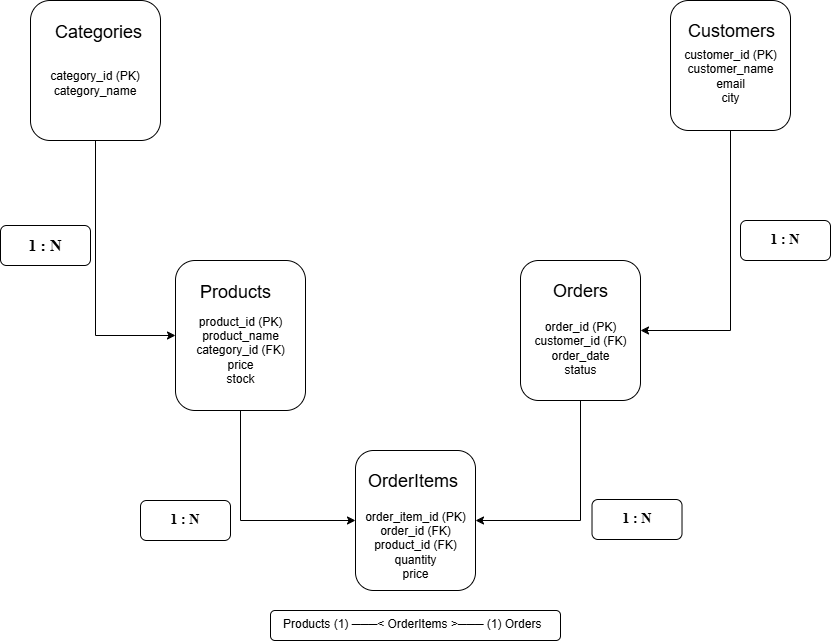

The diagram above was exported from draw.io. Its source (the exported page's mxGraphModel, read from the mxfile embedded in the PNG):
<mxGraphModel dx="1022" dy="564" grid="1" gridSize="10" guides="1" tooltips="1" connect="1" arrows="1" fold="1" page="1" pageScale="1" pageWidth="850" pageHeight="1100" math="0" shadow="0">
  <root>
    <mxCell id="0" />
    <mxCell id="1" parent="0" />
    <mxCell id="Nq8bgOaQrgvRHfXKLyIK-45" parent="1" style="rounded=1;whiteSpace=wrap;html=1;" value="" vertex="1">
      <mxGeometry height="30" width="290" x="280" y="640" as="geometry" />
    </mxCell>
    <mxCell id="Nq8bgOaQrgvRHfXKLyIK-29" parent="1" style="rounded=1;whiteSpace=wrap;html=1;" value="" vertex="1">
      <mxGeometry height="40" width="90" x="10" y="255" as="geometry" />
    </mxCell>
    <mxCell id="Nq8bgOaQrgvRHfXKLyIK-27" edge="1" parent="1" source="Nq8bgOaQrgvRHfXKLyIK-3" style="edgeStyle=orthogonalEdgeStyle;rounded=0;orthogonalLoop=1;jettySize=auto;html=1;exitX=0.5;exitY=1;exitDx=0;exitDy=0;entryX=0;entryY=0.5;entryDx=0;entryDy=0;" target="Nq8bgOaQrgvRHfXKLyIK-7">
      <mxGeometry relative="1" as="geometry" />
    </mxCell>
    <mxCell id="Nq8bgOaQrgvRHfXKLyIK-3" parent="1" style="rounded=1;whiteSpace=wrap;html=1;" value="" vertex="1">
      <mxGeometry height="150" width="130" x="185" y="290" as="geometry" />
    </mxCell>
    <mxCell id="Nq8bgOaQrgvRHfXKLyIK-36" edge="1" parent="1" source="Nq8bgOaQrgvRHfXKLyIK-4" style="edgeStyle=orthogonalEdgeStyle;rounded=0;orthogonalLoop=1;jettySize=auto;html=1;exitX=0.5;exitY=1;exitDx=0;exitDy=0;entryX=0;entryY=0.5;entryDx=0;entryDy=0;" target="Nq8bgOaQrgvRHfXKLyIK-3">
      <mxGeometry relative="1" as="geometry" />
    </mxCell>
    <mxCell id="Nq8bgOaQrgvRHfXKLyIK-4" parent="1" style="rounded=1;whiteSpace=wrap;html=1;" value="" vertex="1">
      <mxGeometry height="140" width="130" x="40" y="30" as="geometry" />
    </mxCell>
    <mxCell id="Nq8bgOaQrgvRHfXKLyIK-37" edge="1" parent="1" source="Nq8bgOaQrgvRHfXKLyIK-5" style="edgeStyle=orthogonalEdgeStyle;rounded=0;orthogonalLoop=1;jettySize=auto;html=1;exitX=0.5;exitY=1;exitDx=0;exitDy=0;entryX=1;entryY=0.5;entryDx=0;entryDy=0;" target="Nq8bgOaQrgvRHfXKLyIK-6">
      <mxGeometry relative="1" as="geometry" />
    </mxCell>
    <mxCell id="Nq8bgOaQrgvRHfXKLyIK-5" parent="1" style="rounded=1;whiteSpace=wrap;html=1;" value="" vertex="1">
      <mxGeometry height="130" width="120" x="680" y="30" as="geometry" />
    </mxCell>
    <mxCell id="Nq8bgOaQrgvRHfXKLyIK-26" edge="1" parent="1" source="Nq8bgOaQrgvRHfXKLyIK-6" style="edgeStyle=orthogonalEdgeStyle;rounded=0;orthogonalLoop=1;jettySize=auto;html=1;exitX=0.5;exitY=1;exitDx=0;exitDy=0;entryX=1;entryY=0.5;entryDx=0;entryDy=0;" target="Nq8bgOaQrgvRHfXKLyIK-7">
      <mxGeometry relative="1" as="geometry" />
    </mxCell>
    <mxCell id="Nq8bgOaQrgvRHfXKLyIK-6" parent="1" style="rounded=1;whiteSpace=wrap;html=1;" value="" vertex="1">
      <mxGeometry height="140" width="120" x="530" y="290" as="geometry" />
    </mxCell>
    <mxCell id="Nq8bgOaQrgvRHfXKLyIK-7" parent="1" style="rounded=1;whiteSpace=wrap;html=1;" value="" vertex="1">
      <mxGeometry height="140" width="120" x="365" y="480" as="geometry" />
    </mxCell>
    <mxCell id="Nq8bgOaQrgvRHfXKLyIK-8" parent="1" style="text;html=1;whiteSpace=wrap;overflow=hidden;rounded=0;" value="&lt;div&gt;&lt;font style=&quot;font-size: 18px;&quot;&gt;Categories&lt;/font&gt;&lt;/div&gt;" vertex="1">
      <mxGeometry height="30" width="127.5" x="62.5" y="45" as="geometry" />
    </mxCell>
    <mxCell id="Nq8bgOaQrgvRHfXKLyIK-9" parent="1" style="text;html=1;whiteSpace=wrap;overflow=hidden;rounded=0;" value="&lt;span style=&quot;font-size: 18px;&quot;&gt;Products&lt;/span&gt;&lt;div&gt;&lt;span style=&quot;font-size: 18px;&quot;&gt;&lt;br&gt;&lt;/span&gt;&lt;/div&gt;" vertex="1">
      <mxGeometry height="30" width="75" x="207.5" y="305" as="geometry" />
    </mxCell>
    <mxCell id="Nq8bgOaQrgvRHfXKLyIK-10" parent="1" style="text;html=1;whiteSpace=wrap;overflow=hidden;rounded=0;" value="&lt;div&gt;&lt;span style=&quot;font-size: 18px;&quot;&gt;Orders&lt;/span&gt;&lt;/div&gt;&lt;div&gt;&lt;span style=&quot;font-size: 18px;&quot;&gt;&lt;br&gt;&lt;/span&gt;&lt;/div&gt;" vertex="1">
      <mxGeometry height="25" width="57.5" x="561.25" y="303.75" as="geometry" />
    </mxCell>
    <mxCell id="Nq8bgOaQrgvRHfXKLyIK-11" parent="1" style="text;html=1;whiteSpace=wrap;overflow=hidden;rounded=0;" value="&lt;div&gt;&lt;span style=&quot;font-size: 18px;&quot;&gt;Customers&lt;/span&gt;&lt;/div&gt;&lt;div&gt;&lt;span style=&quot;font-size: 18px;&quot;&gt;&lt;br&gt;&lt;/span&gt;&lt;/div&gt;" vertex="1">
      <mxGeometry height="27.5" width="88.75" x="695.63" y="43.75" as="geometry" />
    </mxCell>
    <mxCell id="Nq8bgOaQrgvRHfXKLyIK-12" parent="1" style="text;html=1;whiteSpace=wrap;overflow=hidden;rounded=0;" value="&lt;font style=&quot;font-size: 18px;&quot;&gt;OrderItems&lt;/font&gt;" vertex="1">
      <mxGeometry height="45" width="98.75" x="375.63" y="493.75" as="geometry" />
    </mxCell>
    <mxCell id="Nq8bgOaQrgvRHfXKLyIK-17" parent="1" style="text;html=1;whiteSpace=wrap;strokeColor=none;fillColor=none;align=center;verticalAlign=middle;rounded=0;" value="&lt;div&gt;category_id (PK)&lt;/div&gt;&lt;div&gt;category_name&lt;/div&gt;" vertex="1">
      <mxGeometry height="75" width="100" x="55" y="75" as="geometry" />
    </mxCell>
    <mxCell id="Nq8bgOaQrgvRHfXKLyIK-18" parent="1" style="text;html=1;whiteSpace=wrap;strokeColor=none;fillColor=none;align=center;verticalAlign=middle;rounded=0;" value="&lt;div&gt;product_id (PK)&lt;/div&gt;&lt;div&gt;product_name&lt;/div&gt;&lt;div&gt;category_id (FK)&lt;/div&gt;&lt;div&gt;price&lt;/div&gt;&lt;div&gt;stock&lt;/div&gt;" vertex="1">
      <mxGeometry height="80" width="95" x="202.5" y="340" as="geometry" />
    </mxCell>
    <mxCell id="Nq8bgOaQrgvRHfXKLyIK-19" parent="1" style="text;html=1;whiteSpace=wrap;strokeColor=none;fillColor=none;align=center;verticalAlign=middle;rounded=0;" value="&lt;div&gt;customer_id (PK)&lt;/div&gt;&lt;div&gt;customer_name&lt;/div&gt;&lt;div&gt;email&lt;/div&gt;&lt;div&gt;city&lt;/div&gt;" vertex="1">
      <mxGeometry height="70" width="97" x="691.51" y="71.25" as="geometry" />
    </mxCell>
    <mxCell id="Nq8bgOaQrgvRHfXKLyIK-20" parent="1" style="text;html=1;whiteSpace=wrap;strokeColor=none;fillColor=none;align=center;verticalAlign=middle;rounded=0;" value="&lt;div&gt;order_id (PK)&lt;/div&gt;&lt;div&gt;customer_id (FK)&lt;/div&gt;&lt;div&gt;order_date&lt;/div&gt;&lt;div&gt;status&lt;/div&gt;" vertex="1">
      <mxGeometry height="85" width="101" x="539.5" y="335" as="geometry" />
    </mxCell>
    <mxCell id="Nq8bgOaQrgvRHfXKLyIK-22" parent="1" style="text;html=1;whiteSpace=wrap;strokeColor=none;fillColor=none;align=center;verticalAlign=middle;rounded=0;" value="order_item_id (PK)&#10;order_id (FK)&#10;product_id (FK)&#10;quantity&#10;price" vertex="1">
      <mxGeometry height="91" width="105" x="373" y="529" as="geometry" />
    </mxCell>
    <mxCell id="Nq8bgOaQrgvRHfXKLyIK-28" parent="1" style="text;html=1;whiteSpace=wrap;strokeColor=none;fillColor=none;align=center;verticalAlign=middle;rounded=0;" value="&lt;b&gt;&lt;font face=&quot;Times New Roman&quot; style=&quot;font-size: 16px;&quot;&gt;1 : N&lt;/font&gt;&lt;/b&gt;" vertex="1">
      <mxGeometry height="30" width="60" x="25" y="260" as="geometry" />
    </mxCell>
    <mxCell id="Nq8bgOaQrgvRHfXKLyIK-30" parent="1" style="rounded=1;whiteSpace=wrap;html=1;" value="" vertex="1">
      <mxGeometry height="40" width="90" x="601.51" y="529" as="geometry" />
    </mxCell>
    <mxCell id="Nq8bgOaQrgvRHfXKLyIK-31" parent="1" style="text;html=1;whiteSpace=wrap;strokeColor=none;fillColor=none;align=center;verticalAlign=middle;rounded=0;" value="&lt;b&gt;&lt;font style=&quot;font-size: 14px;&quot; face=&quot;Times New Roman&quot;&gt;1 : N&lt;/font&gt;&lt;/b&gt;" vertex="1">
      <mxGeometry height="30" width="60" x="616.51" y="534" as="geometry" />
    </mxCell>
    <mxCell id="Nq8bgOaQrgvRHfXKLyIK-32" parent="1" style="rounded=1;whiteSpace=wrap;html=1;" value="" vertex="1">
      <mxGeometry height="40" width="90" x="150" y="530" as="geometry" />
    </mxCell>
    <mxCell id="Nq8bgOaQrgvRHfXKLyIK-33" parent="1" style="text;html=1;whiteSpace=wrap;strokeColor=none;fillColor=none;align=center;verticalAlign=middle;rounded=0;" value="&lt;b&gt;&lt;font style=&quot;font-size: 14px;&quot; face=&quot;Times New Roman&quot;&gt;1 : N&lt;/font&gt;&lt;/b&gt;" vertex="1">
      <mxGeometry height="30" width="60" x="165" y="535" as="geometry" />
    </mxCell>
    <mxCell id="Nq8bgOaQrgvRHfXKLyIK-34" parent="1" style="rounded=1;whiteSpace=wrap;html=1;" value="" vertex="1">
      <mxGeometry height="40" width="90" x="750" y="250" as="geometry" />
    </mxCell>
    <mxCell id="Nq8bgOaQrgvRHfXKLyIK-35" parent="1" style="text;html=1;whiteSpace=wrap;strokeColor=none;fillColor=none;align=center;verticalAlign=middle;rounded=0;" value="&lt;b&gt;&lt;font style=&quot;font-size: 14px;&quot; face=&quot;Times New Roman&quot;&gt;1 : N&lt;/font&gt;&lt;/b&gt;" vertex="1">
      <mxGeometry height="30" width="60" x="765" y="255" as="geometry" />
    </mxCell>
    <mxCell id="Nq8bgOaQrgvRHfXKLyIK-44" parent="1" style="text;whiteSpace=wrap;" value="Products (1) ───&lt; OrderItems &gt;─── (1) Orders" vertex="1">
      <mxGeometry height="30" width="267.5" x="291" y="640" as="geometry" />
    </mxCell>
  </root>
</mxGraphModel>